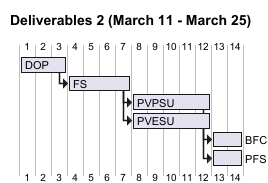

The diagram above was rendered by PlantUML. Its source (embedded in the PNG):
@startgantt
'https://plantuml.com/gantt-diagram
title Deliverables 2 (March 11 - March 25)
[DOP] lasts 3 days
[FS] starts 0 days after [DOP]'s end and lasts 4 days
[PVPSU] starts 0 days after [FS]'s end and lasts 5 days
[PVESU] starts 0 days after [FS]'s end and lasts 5 days
[BFC] starts 0 days after [PVPSU]'s end and lasts 2 days
[PFS] starts 0 days after [PVESU]'s end and lasts 2 days
'[Prototype design] lasts 13 days and is colored in Lavender/LightBlue
'[Test prototype] lasts 9 days and is colored in Coral/Green and starts 3 days after [Prototype design]'s end
'[Write tests] lasts 5 days and ends at [Prototype design]'s end
'[Hire tests writers] lasts 6 days and ends at [Write tests]'s start
'[Init and write tests report] is colored in Coral/Green
'[Init and write tests report] starts 1 day before [Test prototype]'s start and ends at [Test prototype]'s end
@endgantt